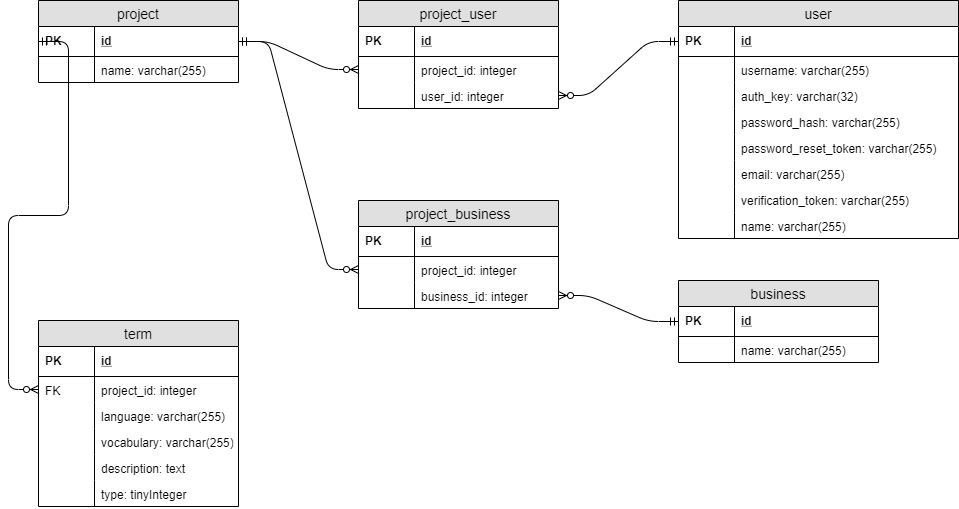

The diagram above was exported from draw.io. Its source (the exported page's mxGraphModel, read from the mxfile embedded in the PNG):
<mxGraphModel dx="1086" dy="806" grid="1" gridSize="10" guides="1" tooltips="1" connect="1" arrows="1" fold="1" page="1" pageScale="1" pageWidth="1100" pageHeight="850" background="#ffffff" math="0" shadow="0">
  <root>
    <mxCell id="0" />
    <mxCell id="1" parent="0" />
    <mxCell id="69BrMW0qBKuZErcYzyTG-1" value="project" style="swimlane;fontStyle=0;childLayout=stackLayout;horizontal=1;startSize=26;fillColor=#e0e0e0;horizontalStack=0;resizeParent=1;resizeParentMax=0;resizeLast=0;collapsible=1;marginBottom=0;swimlaneFillColor=#ffffff;align=center;fontSize=14;" vertex="1" parent="1">
      <mxGeometry x="40" y="40" width="200" height="82" as="geometry" />
    </mxCell>
    <mxCell id="69BrMW0qBKuZErcYzyTG-4" value="id" style="shape=partialRectangle;top=0;left=0;right=0;bottom=1;align=left;verticalAlign=middle;fillColor=none;spacingLeft=60;spacingRight=4;overflow=hidden;rotatable=0;points=[[0,0.5],[1,0.5]];portConstraint=eastwest;dropTarget=0;fontStyle=5;fontSize=12;" vertex="1" parent="69BrMW0qBKuZErcYzyTG-1">
      <mxGeometry y="26" width="200" height="30" as="geometry" />
    </mxCell>
    <mxCell id="69BrMW0qBKuZErcYzyTG-5" value="PK" style="shape=partialRectangle;fontStyle=1;top=0;left=0;bottom=0;fillColor=none;align=left;verticalAlign=middle;spacingLeft=4;spacingRight=4;overflow=hidden;rotatable=0;points=[];portConstraint=eastwest;part=1;fontSize=12;" vertex="1" connectable="0" parent="69BrMW0qBKuZErcYzyTG-4">
      <mxGeometry width="56" height="30" as="geometry" />
    </mxCell>
    <mxCell id="69BrMW0qBKuZErcYzyTG-6" value="name: varchar(255)" style="shape=partialRectangle;top=0;left=0;right=0;bottom=0;align=left;verticalAlign=top;fillColor=none;spacingLeft=60;spacingRight=4;overflow=hidden;rotatable=0;points=[[0,0.5],[1,0.5]];portConstraint=eastwest;dropTarget=0;fontSize=12;" vertex="1" parent="69BrMW0qBKuZErcYzyTG-1">
      <mxGeometry y="56" width="200" height="26" as="geometry" />
    </mxCell>
    <mxCell id="69BrMW0qBKuZErcYzyTG-7" value="" style="shape=partialRectangle;top=0;left=0;bottom=0;fillColor=none;align=left;verticalAlign=top;spacingLeft=4;spacingRight=4;overflow=hidden;rotatable=0;points=[];portConstraint=eastwest;part=1;fontSize=12;" vertex="1" connectable="0" parent="69BrMW0qBKuZErcYzyTG-6">
      <mxGeometry width="56" height="26" as="geometry" />
    </mxCell>
    <mxCell id="69BrMW0qBKuZErcYzyTG-8" value="user" style="swimlane;fontStyle=0;childLayout=stackLayout;horizontal=1;startSize=26;fillColor=#e0e0e0;horizontalStack=0;resizeParent=1;resizeParentMax=0;resizeLast=0;collapsible=1;marginBottom=0;swimlaneFillColor=#ffffff;align=center;fontSize=14;" vertex="1" parent="1">
      <mxGeometry x="680" y="40" width="280" height="238" as="geometry" />
    </mxCell>
    <mxCell id="69BrMW0qBKuZErcYzyTG-9" value="id" style="shape=partialRectangle;top=0;left=0;right=0;bottom=1;align=left;verticalAlign=middle;fillColor=none;spacingLeft=60;spacingRight=4;overflow=hidden;rotatable=0;points=[[0,0.5],[1,0.5]];portConstraint=eastwest;dropTarget=0;fontStyle=5;fontSize=12;" vertex="1" parent="69BrMW0qBKuZErcYzyTG-8">
      <mxGeometry y="26" width="280" height="30" as="geometry" />
    </mxCell>
    <mxCell id="69BrMW0qBKuZErcYzyTG-10" value="PK" style="shape=partialRectangle;fontStyle=1;top=0;left=0;bottom=0;fillColor=none;align=left;verticalAlign=middle;spacingLeft=4;spacingRight=4;overflow=hidden;rotatable=0;points=[];portConstraint=eastwest;part=1;fontSize=12;" vertex="1" connectable="0" parent="69BrMW0qBKuZErcYzyTG-9">
      <mxGeometry width="56" height="30" as="geometry" />
    </mxCell>
    <mxCell id="69BrMW0qBKuZErcYzyTG-11" value="username: varchar(255)" style="shape=partialRectangle;top=0;left=0;right=0;bottom=0;align=left;verticalAlign=top;fillColor=none;spacingLeft=60;spacingRight=4;overflow=hidden;rotatable=0;points=[[0,0.5],[1,0.5]];portConstraint=eastwest;dropTarget=0;fontSize=12;" vertex="1" parent="69BrMW0qBKuZErcYzyTG-8">
      <mxGeometry y="56" width="280" height="26" as="geometry" />
    </mxCell>
    <mxCell id="69BrMW0qBKuZErcYzyTG-12" value="" style="shape=partialRectangle;top=0;left=0;bottom=0;fillColor=none;align=left;verticalAlign=top;spacingLeft=4;spacingRight=4;overflow=hidden;rotatable=0;points=[];portConstraint=eastwest;part=1;fontSize=12;" vertex="1" connectable="0" parent="69BrMW0qBKuZErcYzyTG-11">
      <mxGeometry width="56" height="26" as="geometry" />
    </mxCell>
    <mxCell id="69BrMW0qBKuZErcYzyTG-13" value="auth_key: varchar(32)" style="shape=partialRectangle;top=0;left=0;right=0;bottom=0;align=left;verticalAlign=top;fillColor=none;spacingLeft=60;spacingRight=4;overflow=hidden;rotatable=0;points=[[0,0.5],[1,0.5]];portConstraint=eastwest;dropTarget=0;fontSize=12;" vertex="1" parent="69BrMW0qBKuZErcYzyTG-8">
      <mxGeometry y="82" width="280" height="26" as="geometry" />
    </mxCell>
    <mxCell id="69BrMW0qBKuZErcYzyTG-14" value="" style="shape=partialRectangle;top=0;left=0;bottom=0;fillColor=none;align=left;verticalAlign=top;spacingLeft=4;spacingRight=4;overflow=hidden;rotatable=0;points=[];portConstraint=eastwest;part=1;fontSize=12;" vertex="1" connectable="0" parent="69BrMW0qBKuZErcYzyTG-13">
      <mxGeometry width="56" height="26" as="geometry" />
    </mxCell>
    <mxCell id="69BrMW0qBKuZErcYzyTG-15" value="password_hash: varchar(255)" style="shape=partialRectangle;top=0;left=0;right=0;bottom=0;align=left;verticalAlign=top;fillColor=none;spacingLeft=60;spacingRight=4;overflow=hidden;rotatable=0;points=[[0,0.5],[1,0.5]];portConstraint=eastwest;dropTarget=0;fontSize=12;" vertex="1" parent="69BrMW0qBKuZErcYzyTG-8">
      <mxGeometry y="108" width="280" height="26" as="geometry" />
    </mxCell>
    <mxCell id="69BrMW0qBKuZErcYzyTG-16" value="" style="shape=partialRectangle;top=0;left=0;bottom=0;fillColor=none;align=left;verticalAlign=top;spacingLeft=4;spacingRight=4;overflow=hidden;rotatable=0;points=[];portConstraint=eastwest;part=1;fontSize=12;" vertex="1" connectable="0" parent="69BrMW0qBKuZErcYzyTG-15">
      <mxGeometry width="56" height="26" as="geometry" />
    </mxCell>
    <mxCell id="69BrMW0qBKuZErcYzyTG-17" value="password_reset_token: varchar(255)" style="shape=partialRectangle;top=0;left=0;right=0;bottom=0;align=left;verticalAlign=top;fillColor=none;spacingLeft=60;spacingRight=4;overflow=hidden;rotatable=0;points=[[0,0.5],[1,0.5]];portConstraint=eastwest;dropTarget=0;fontSize=12;" vertex="1" parent="69BrMW0qBKuZErcYzyTG-8">
      <mxGeometry y="134" width="280" height="26" as="geometry" />
    </mxCell>
    <mxCell id="69BrMW0qBKuZErcYzyTG-18" value="" style="shape=partialRectangle;top=0;left=0;bottom=0;fillColor=none;align=left;verticalAlign=top;spacingLeft=4;spacingRight=4;overflow=hidden;rotatable=0;points=[];portConstraint=eastwest;part=1;fontSize=12;" vertex="1" connectable="0" parent="69BrMW0qBKuZErcYzyTG-17">
      <mxGeometry width="56" height="26" as="geometry" />
    </mxCell>
    <mxCell id="69BrMW0qBKuZErcYzyTG-19" value="email: varchar(255)" style="shape=partialRectangle;top=0;left=0;right=0;bottom=0;align=left;verticalAlign=top;fillColor=none;spacingLeft=60;spacingRight=4;overflow=hidden;rotatable=0;points=[[0,0.5],[1,0.5]];portConstraint=eastwest;dropTarget=0;fontSize=12;" vertex="1" parent="69BrMW0qBKuZErcYzyTG-8">
      <mxGeometry y="160" width="280" height="26" as="geometry" />
    </mxCell>
    <mxCell id="69BrMW0qBKuZErcYzyTG-20" value="" style="shape=partialRectangle;top=0;left=0;bottom=0;fillColor=none;align=left;verticalAlign=top;spacingLeft=4;spacingRight=4;overflow=hidden;rotatable=0;points=[];portConstraint=eastwest;part=1;fontSize=12;" vertex="1" connectable="0" parent="69BrMW0qBKuZErcYzyTG-19">
      <mxGeometry width="56" height="26" as="geometry" />
    </mxCell>
    <mxCell id="69BrMW0qBKuZErcYzyTG-21" value="verification_token: varchar(255)" style="shape=partialRectangle;top=0;left=0;right=0;bottom=0;align=left;verticalAlign=top;fillColor=none;spacingLeft=60;spacingRight=4;overflow=hidden;rotatable=0;points=[[0,0.5],[1,0.5]];portConstraint=eastwest;dropTarget=0;fontSize=12;" vertex="1" parent="69BrMW0qBKuZErcYzyTG-8">
      <mxGeometry y="186" width="280" height="26" as="geometry" />
    </mxCell>
    <mxCell id="69BrMW0qBKuZErcYzyTG-22" value="" style="shape=partialRectangle;top=0;left=0;bottom=0;fillColor=none;align=left;verticalAlign=top;spacingLeft=4;spacingRight=4;overflow=hidden;rotatable=0;points=[];portConstraint=eastwest;part=1;fontSize=12;" vertex="1" connectable="0" parent="69BrMW0qBKuZErcYzyTG-21">
      <mxGeometry width="56" height="26" as="geometry" />
    </mxCell>
    <mxCell id="69BrMW0qBKuZErcYzyTG-23" value="name: varchar(255)" style="shape=partialRectangle;top=0;left=0;right=0;bottom=0;align=left;verticalAlign=top;fillColor=none;spacingLeft=60;spacingRight=4;overflow=hidden;rotatable=0;points=[[0,0.5],[1,0.5]];portConstraint=eastwest;dropTarget=0;fontSize=12;" vertex="1" parent="69BrMW0qBKuZErcYzyTG-8">
      <mxGeometry y="212" width="280" height="26" as="geometry" />
    </mxCell>
    <mxCell id="69BrMW0qBKuZErcYzyTG-24" value="" style="shape=partialRectangle;top=0;left=0;bottom=0;fillColor=none;align=left;verticalAlign=top;spacingLeft=4;spacingRight=4;overflow=hidden;rotatable=0;points=[];portConstraint=eastwest;part=1;fontSize=12;" vertex="1" connectable="0" parent="69BrMW0qBKuZErcYzyTG-23">
      <mxGeometry width="56" height="26" as="geometry" />
    </mxCell>
    <mxCell id="69BrMW0qBKuZErcYzyTG-25" value="project_user" style="swimlane;fontStyle=0;childLayout=stackLayout;horizontal=1;startSize=26;fillColor=#e0e0e0;horizontalStack=0;resizeParent=1;resizeParentMax=0;resizeLast=0;collapsible=1;marginBottom=0;swimlaneFillColor=#ffffff;align=center;fontSize=14;" vertex="1" parent="1">
      <mxGeometry x="360" y="40" width="200" height="108" as="geometry" />
    </mxCell>
    <mxCell id="69BrMW0qBKuZErcYzyTG-26" value="id" style="shape=partialRectangle;top=0;left=0;right=0;bottom=1;align=left;verticalAlign=middle;fillColor=none;spacingLeft=60;spacingRight=4;overflow=hidden;rotatable=0;points=[[0,0.5],[1,0.5]];portConstraint=eastwest;dropTarget=0;fontStyle=5;fontSize=12;" vertex="1" parent="69BrMW0qBKuZErcYzyTG-25">
      <mxGeometry y="26" width="200" height="30" as="geometry" />
    </mxCell>
    <mxCell id="69BrMW0qBKuZErcYzyTG-27" value="PK" style="shape=partialRectangle;fontStyle=1;top=0;left=0;bottom=0;fillColor=none;align=left;verticalAlign=middle;spacingLeft=4;spacingRight=4;overflow=hidden;rotatable=0;points=[];portConstraint=eastwest;part=1;fontSize=12;" vertex="1" connectable="0" parent="69BrMW0qBKuZErcYzyTG-26">
      <mxGeometry width="56" height="30" as="geometry" />
    </mxCell>
    <mxCell id="69BrMW0qBKuZErcYzyTG-28" value="project_id: integer" style="shape=partialRectangle;top=0;left=0;right=0;bottom=0;align=left;verticalAlign=top;fillColor=none;spacingLeft=60;spacingRight=4;overflow=hidden;rotatable=0;points=[[0,0.5],[1,0.5]];portConstraint=eastwest;dropTarget=0;fontSize=12;" vertex="1" parent="69BrMW0qBKuZErcYzyTG-25">
      <mxGeometry y="56" width="200" height="26" as="geometry" />
    </mxCell>
    <mxCell id="69BrMW0qBKuZErcYzyTG-29" value="" style="shape=partialRectangle;top=0;left=0;bottom=0;fillColor=none;align=left;verticalAlign=top;spacingLeft=4;spacingRight=4;overflow=hidden;rotatable=0;points=[];portConstraint=eastwest;part=1;fontSize=12;" vertex="1" connectable="0" parent="69BrMW0qBKuZErcYzyTG-28">
      <mxGeometry width="56" height="26" as="geometry" />
    </mxCell>
    <mxCell id="69BrMW0qBKuZErcYzyTG-30" value="user_id: integer" style="shape=partialRectangle;top=0;left=0;right=0;bottom=0;align=left;verticalAlign=top;fillColor=none;spacingLeft=60;spacingRight=4;overflow=hidden;rotatable=0;points=[[0,0.5],[1,0.5]];portConstraint=eastwest;dropTarget=0;fontSize=12;" vertex="1" parent="69BrMW0qBKuZErcYzyTG-25">
      <mxGeometry y="82" width="200" height="26" as="geometry" />
    </mxCell>
    <mxCell id="69BrMW0qBKuZErcYzyTG-31" value="" style="shape=partialRectangle;top=0;left=0;bottom=0;fillColor=none;align=left;verticalAlign=top;spacingLeft=4;spacingRight=4;overflow=hidden;rotatable=0;points=[];portConstraint=eastwest;part=1;fontSize=12;" vertex="1" connectable="0" parent="69BrMW0qBKuZErcYzyTG-30">
      <mxGeometry width="56" height="26" as="geometry" />
    </mxCell>
    <mxCell id="69BrMW0qBKuZErcYzyTG-32" value="" style="edgeStyle=entityRelationEdgeStyle;fontSize=12;html=1;endArrow=ERzeroToMany;startArrow=ERmandOne;entryX=0;entryY=0.5;entryDx=0;entryDy=0;exitX=1;exitY=0.5;exitDx=0;exitDy=0;" edge="1" parent="1" source="69BrMW0qBKuZErcYzyTG-4" target="69BrMW0qBKuZErcYzyTG-28">
      <mxGeometry width="100" height="100" relative="1" as="geometry">
        <mxPoint x="40" y="400" as="sourcePoint" />
        <mxPoint x="140" y="300" as="targetPoint" />
      </mxGeometry>
    </mxCell>
    <mxCell id="69BrMW0qBKuZErcYzyTG-35" value="" style="edgeStyle=entityRelationEdgeStyle;fontSize=12;html=1;endArrow=ERmandOne;startArrow=ERzeroToMany;startFill=1;endFill=0;entryX=0;entryY=0.5;entryDx=0;entryDy=0;exitX=1;exitY=0.5;exitDx=0;exitDy=0;" edge="1" parent="1" source="69BrMW0qBKuZErcYzyTG-30" target="69BrMW0qBKuZErcYzyTG-9">
      <mxGeometry width="100" height="100" relative="1" as="geometry">
        <mxPoint x="40" y="400" as="sourcePoint" />
        <mxPoint x="140" y="300" as="targetPoint" />
      </mxGeometry>
    </mxCell>
    <mxCell id="69BrMW0qBKuZErcYzyTG-36" value="term" style="swimlane;fontStyle=0;childLayout=stackLayout;horizontal=1;startSize=26;fillColor=#e0e0e0;horizontalStack=0;resizeParent=1;resizeParentMax=0;resizeLast=0;collapsible=1;marginBottom=0;swimlaneFillColor=#ffffff;align=center;fontSize=14;" vertex="1" parent="1">
      <mxGeometry x="40" y="360" width="200" height="186" as="geometry" />
    </mxCell>
    <mxCell id="69BrMW0qBKuZErcYzyTG-37" value="id" style="shape=partialRectangle;top=0;left=0;right=0;bottom=1;align=left;verticalAlign=middle;fillColor=none;spacingLeft=60;spacingRight=4;overflow=hidden;rotatable=0;points=[[0,0.5],[1,0.5]];portConstraint=eastwest;dropTarget=0;fontStyle=5;fontSize=12;" vertex="1" parent="69BrMW0qBKuZErcYzyTG-36">
      <mxGeometry y="26" width="200" height="30" as="geometry" />
    </mxCell>
    <mxCell id="69BrMW0qBKuZErcYzyTG-38" value="PK" style="shape=partialRectangle;fontStyle=1;top=0;left=0;bottom=0;fillColor=none;align=left;verticalAlign=middle;spacingLeft=4;spacingRight=4;overflow=hidden;rotatable=0;points=[];portConstraint=eastwest;part=1;fontSize=12;" vertex="1" connectable="0" parent="69BrMW0qBKuZErcYzyTG-37">
      <mxGeometry width="56" height="30" as="geometry" />
    </mxCell>
    <mxCell id="69BrMW0qBKuZErcYzyTG-39" value="project_id: integer" style="shape=partialRectangle;top=0;left=0;right=0;bottom=0;align=left;verticalAlign=top;fillColor=none;spacingLeft=60;spacingRight=4;overflow=hidden;rotatable=0;points=[[0,0.5],[1,0.5]];portConstraint=eastwest;dropTarget=0;fontSize=12;" vertex="1" parent="69BrMW0qBKuZErcYzyTG-36">
      <mxGeometry y="56" width="200" height="26" as="geometry" />
    </mxCell>
    <mxCell id="69BrMW0qBKuZErcYzyTG-40" value="FK" style="shape=partialRectangle;top=0;left=0;bottom=0;fillColor=none;align=left;verticalAlign=top;spacingLeft=4;spacingRight=4;overflow=hidden;rotatable=0;points=[];portConstraint=eastwest;part=1;fontSize=12;" vertex="1" connectable="0" parent="69BrMW0qBKuZErcYzyTG-39">
      <mxGeometry width="56" height="26" as="geometry" />
    </mxCell>
    <mxCell id="69BrMW0qBKuZErcYzyTG-47" value="language: varchar(255)" style="shape=partialRectangle;top=0;left=0;right=0;bottom=0;align=left;verticalAlign=top;fillColor=none;spacingLeft=60;spacingRight=4;overflow=hidden;rotatable=0;points=[[0,0.5],[1,0.5]];portConstraint=eastwest;dropTarget=0;fontSize=12;" vertex="1" parent="69BrMW0qBKuZErcYzyTG-36">
      <mxGeometry y="82" width="200" height="26" as="geometry" />
    </mxCell>
    <mxCell id="69BrMW0qBKuZErcYzyTG-48" value="" style="shape=partialRectangle;top=0;left=0;bottom=0;fillColor=none;align=left;verticalAlign=top;spacingLeft=4;spacingRight=4;overflow=hidden;rotatable=0;points=[];portConstraint=eastwest;part=1;fontSize=12;" vertex="1" connectable="0" parent="69BrMW0qBKuZErcYzyTG-47">
      <mxGeometry width="56" height="26" as="geometry" />
    </mxCell>
    <mxCell id="69BrMW0qBKuZErcYzyTG-41" value="vocabulary: varchar(255)" style="shape=partialRectangle;top=0;left=0;right=0;bottom=0;align=left;verticalAlign=top;fillColor=none;spacingLeft=60;spacingRight=4;overflow=hidden;rotatable=0;points=[[0,0.5],[1,0.5]];portConstraint=eastwest;dropTarget=0;fontSize=12;" vertex="1" parent="69BrMW0qBKuZErcYzyTG-36">
      <mxGeometry y="108" width="200" height="26" as="geometry" />
    </mxCell>
    <mxCell id="69BrMW0qBKuZErcYzyTG-42" value="" style="shape=partialRectangle;top=0;left=0;bottom=0;fillColor=none;align=left;verticalAlign=top;spacingLeft=4;spacingRight=4;overflow=hidden;rotatable=0;points=[];portConstraint=eastwest;part=1;fontSize=12;" vertex="1" connectable="0" parent="69BrMW0qBKuZErcYzyTG-41">
      <mxGeometry width="56" height="26" as="geometry" />
    </mxCell>
    <mxCell id="69BrMW0qBKuZErcYzyTG-43" value="description: text" style="shape=partialRectangle;top=0;left=0;right=0;bottom=0;align=left;verticalAlign=top;fillColor=none;spacingLeft=60;spacingRight=4;overflow=hidden;rotatable=0;points=[[0,0.5],[1,0.5]];portConstraint=eastwest;dropTarget=0;fontSize=12;" vertex="1" parent="69BrMW0qBKuZErcYzyTG-36">
      <mxGeometry y="134" width="200" height="26" as="geometry" />
    </mxCell>
    <mxCell id="69BrMW0qBKuZErcYzyTG-44" value="" style="shape=partialRectangle;top=0;left=0;bottom=0;fillColor=none;align=left;verticalAlign=top;spacingLeft=4;spacingRight=4;overflow=hidden;rotatable=0;points=[];portConstraint=eastwest;part=1;fontSize=12;" vertex="1" connectable="0" parent="69BrMW0qBKuZErcYzyTG-43">
      <mxGeometry width="56" height="26" as="geometry" />
    </mxCell>
    <mxCell id="69BrMW0qBKuZErcYzyTG-70" value="type: tinyInteger" style="shape=partialRectangle;top=0;left=0;right=0;bottom=0;align=left;verticalAlign=top;fillColor=none;spacingLeft=60;spacingRight=4;overflow=hidden;rotatable=0;points=[[0,0.5],[1,0.5]];portConstraint=eastwest;dropTarget=0;fontSize=12;" vertex="1" parent="69BrMW0qBKuZErcYzyTG-36">
      <mxGeometry y="160" width="200" height="26" as="geometry" />
    </mxCell>
    <mxCell id="69BrMW0qBKuZErcYzyTG-71" value="" style="shape=partialRectangle;top=0;left=0;bottom=0;fillColor=none;align=left;verticalAlign=top;spacingLeft=4;spacingRight=4;overflow=hidden;rotatable=0;points=[];portConstraint=eastwest;part=1;fontSize=12;" vertex="1" connectable="0" parent="69BrMW0qBKuZErcYzyTG-70">
      <mxGeometry width="56" height="26" as="geometry" />
    </mxCell>
    <mxCell id="69BrMW0qBKuZErcYzyTG-49" value="" style="edgeStyle=entityRelationEdgeStyle;fontSize=12;html=1;endArrow=ERzeroToMany;startArrow=ERmandOne;exitX=0;exitY=0.5;exitDx=0;exitDy=0;entryX=0;entryY=0.5;entryDx=0;entryDy=0;" edge="1" parent="1" source="69BrMW0qBKuZErcYzyTG-4" target="69BrMW0qBKuZErcYzyTG-39">
      <mxGeometry width="100" height="100" relative="1" as="geometry">
        <mxPoint x="40" y="480" as="sourcePoint" />
        <mxPoint x="140" y="380" as="targetPoint" />
      </mxGeometry>
    </mxCell>
    <mxCell id="69BrMW0qBKuZErcYzyTG-50" value="business" style="swimlane;fontStyle=0;childLayout=stackLayout;horizontal=1;startSize=26;fillColor=#e0e0e0;horizontalStack=0;resizeParent=1;resizeParentMax=0;resizeLast=0;collapsible=1;marginBottom=0;swimlaneFillColor=#ffffff;align=center;fontSize=14;" vertex="1" parent="1">
      <mxGeometry x="680" y="320" width="200" height="82" as="geometry" />
    </mxCell>
    <mxCell id="69BrMW0qBKuZErcYzyTG-51" value="id" style="shape=partialRectangle;top=0;left=0;right=0;bottom=1;align=left;verticalAlign=middle;fillColor=none;spacingLeft=60;spacingRight=4;overflow=hidden;rotatable=0;points=[[0,0.5],[1,0.5]];portConstraint=eastwest;dropTarget=0;fontStyle=5;fontSize=12;" vertex="1" parent="69BrMW0qBKuZErcYzyTG-50">
      <mxGeometry y="26" width="200" height="30" as="geometry" />
    </mxCell>
    <mxCell id="69BrMW0qBKuZErcYzyTG-52" value="PK" style="shape=partialRectangle;fontStyle=1;top=0;left=0;bottom=0;fillColor=none;align=left;verticalAlign=middle;spacingLeft=4;spacingRight=4;overflow=hidden;rotatable=0;points=[];portConstraint=eastwest;part=1;fontSize=12;" vertex="1" connectable="0" parent="69BrMW0qBKuZErcYzyTG-51">
      <mxGeometry width="56" height="30" as="geometry" />
    </mxCell>
    <mxCell id="69BrMW0qBKuZErcYzyTG-55" value="name: varchar(255)" style="shape=partialRectangle;top=0;left=0;right=0;bottom=0;align=left;verticalAlign=top;fillColor=none;spacingLeft=60;spacingRight=4;overflow=hidden;rotatable=0;points=[[0,0.5],[1,0.5]];portConstraint=eastwest;dropTarget=0;fontSize=12;" vertex="1" parent="69BrMW0qBKuZErcYzyTG-50">
      <mxGeometry y="56" width="200" height="26" as="geometry" />
    </mxCell>
    <mxCell id="69BrMW0qBKuZErcYzyTG-56" value="" style="shape=partialRectangle;top=0;left=0;bottom=0;fillColor=none;align=left;verticalAlign=top;spacingLeft=4;spacingRight=4;overflow=hidden;rotatable=0;points=[];portConstraint=eastwest;part=1;fontSize=12;" vertex="1" connectable="0" parent="69BrMW0qBKuZErcYzyTG-55">
      <mxGeometry width="56" height="26" as="geometry" />
    </mxCell>
    <mxCell id="69BrMW0qBKuZErcYzyTG-61" value="project_business" style="swimlane;fontStyle=0;childLayout=stackLayout;horizontal=1;startSize=26;fillColor=#e0e0e0;horizontalStack=0;resizeParent=1;resizeParentMax=0;resizeLast=0;collapsible=1;marginBottom=0;swimlaneFillColor=#ffffff;align=center;fontSize=14;" vertex="1" parent="1">
      <mxGeometry x="360" y="240" width="200" height="108" as="geometry" />
    </mxCell>
    <mxCell id="69BrMW0qBKuZErcYzyTG-62" value="id" style="shape=partialRectangle;top=0;left=0;right=0;bottom=1;align=left;verticalAlign=middle;fillColor=none;spacingLeft=60;spacingRight=4;overflow=hidden;rotatable=0;points=[[0,0.5],[1,0.5]];portConstraint=eastwest;dropTarget=0;fontStyle=5;fontSize=12;" vertex="1" parent="69BrMW0qBKuZErcYzyTG-61">
      <mxGeometry y="26" width="200" height="30" as="geometry" />
    </mxCell>
    <mxCell id="69BrMW0qBKuZErcYzyTG-63" value="PK" style="shape=partialRectangle;fontStyle=1;top=0;left=0;bottom=0;fillColor=none;align=left;verticalAlign=middle;spacingLeft=4;spacingRight=4;overflow=hidden;rotatable=0;points=[];portConstraint=eastwest;part=1;fontSize=12;" vertex="1" connectable="0" parent="69BrMW0qBKuZErcYzyTG-62">
      <mxGeometry width="56" height="30" as="geometry" />
    </mxCell>
    <mxCell id="69BrMW0qBKuZErcYzyTG-64" value="project_id: integer" style="shape=partialRectangle;top=0;left=0;right=0;bottom=0;align=left;verticalAlign=top;fillColor=none;spacingLeft=60;spacingRight=4;overflow=hidden;rotatable=0;points=[[0,0.5],[1,0.5]];portConstraint=eastwest;dropTarget=0;fontSize=12;" vertex="1" parent="69BrMW0qBKuZErcYzyTG-61">
      <mxGeometry y="56" width="200" height="26" as="geometry" />
    </mxCell>
    <mxCell id="69BrMW0qBKuZErcYzyTG-65" value="" style="shape=partialRectangle;top=0;left=0;bottom=0;fillColor=none;align=left;verticalAlign=top;spacingLeft=4;spacingRight=4;overflow=hidden;rotatable=0;points=[];portConstraint=eastwest;part=1;fontSize=12;" vertex="1" connectable="0" parent="69BrMW0qBKuZErcYzyTG-64">
      <mxGeometry width="56" height="26" as="geometry" />
    </mxCell>
    <mxCell id="69BrMW0qBKuZErcYzyTG-66" value="business_id: integer" style="shape=partialRectangle;top=0;left=0;right=0;bottom=0;align=left;verticalAlign=top;fillColor=none;spacingLeft=60;spacingRight=4;overflow=hidden;rotatable=0;points=[[0,0.5],[1,0.5]];portConstraint=eastwest;dropTarget=0;fontSize=12;" vertex="1" parent="69BrMW0qBKuZErcYzyTG-61">
      <mxGeometry y="82" width="200" height="26" as="geometry" />
    </mxCell>
    <mxCell id="69BrMW0qBKuZErcYzyTG-67" value="" style="shape=partialRectangle;top=0;left=0;bottom=0;fillColor=none;align=left;verticalAlign=top;spacingLeft=4;spacingRight=4;overflow=hidden;rotatable=0;points=[];portConstraint=eastwest;part=1;fontSize=12;" vertex="1" connectable="0" parent="69BrMW0qBKuZErcYzyTG-66">
      <mxGeometry width="56" height="26" as="geometry" />
    </mxCell>
    <mxCell id="69BrMW0qBKuZErcYzyTG-68" value="" style="edgeStyle=entityRelationEdgeStyle;fontSize=12;html=1;endArrow=ERzeroToMany;startArrow=ERmandOne;entryX=0;entryY=0.5;entryDx=0;entryDy=0;exitX=1;exitY=0.5;exitDx=0;exitDy=0;" edge="1" parent="1" source="69BrMW0qBKuZErcYzyTG-4" target="69BrMW0qBKuZErcYzyTG-64">
      <mxGeometry width="100" height="100" relative="1" as="geometry">
        <mxPoint x="250" y="91" as="sourcePoint" />
        <mxPoint x="370" y="119" as="targetPoint" />
      </mxGeometry>
    </mxCell>
    <mxCell id="69BrMW0qBKuZErcYzyTG-69" value="" style="edgeStyle=entityRelationEdgeStyle;fontSize=12;html=1;endArrow=ERmandOne;startArrow=ERzeroToMany;startFill=1;endFill=0;entryX=0;entryY=0.5;entryDx=0;entryDy=0;exitX=1;exitY=0.5;exitDx=0;exitDy=0;" edge="1" parent="1" source="69BrMW0qBKuZErcYzyTG-66" target="69BrMW0qBKuZErcYzyTG-51">
      <mxGeometry width="100" height="100" relative="1" as="geometry">
        <mxPoint x="570" y="145" as="sourcePoint" />
        <mxPoint x="690" y="91" as="targetPoint" />
      </mxGeometry>
    </mxCell>
  </root>
</mxGraphModel>